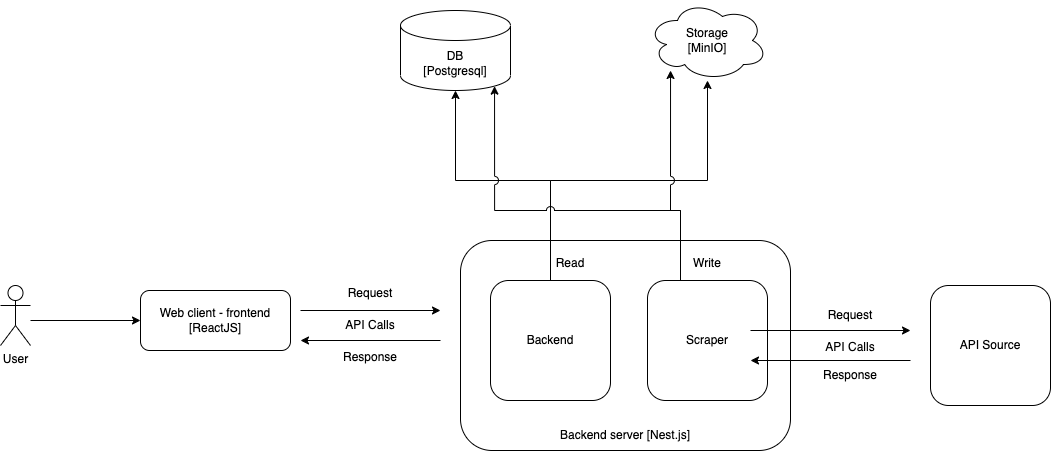

The diagram above was exported from draw.io. Its source (the exported page's mxGraphModel, read from the mxfile embedded in the PNG):
<mxGraphModel dx="1194" dy="674" grid="1" gridSize="10" guides="1" tooltips="1" connect="1" arrows="1" fold="1" page="1" pageScale="1" pageWidth="827" pageHeight="1169" math="0" shadow="0">
  <root>
    <mxCell id="0" />
    <mxCell id="1" parent="0" />
    <mxCell id="M_u4WeetawQEG3YJWtys-3" style="edgeStyle=orthogonalEdgeStyle;rounded=0;orthogonalLoop=1;jettySize=auto;html=1;entryX=0;entryY=0.5;entryDx=0;entryDy=0;" parent="1" source="M_u4WeetawQEG3YJWtys-1" target="M_u4WeetawQEG3YJWtys-2" edge="1">
      <mxGeometry relative="1" as="geometry">
        <Array as="points">
          <mxPoint x="211" y="420" />
          <mxPoint x="211" y="420" />
        </Array>
      </mxGeometry>
    </mxCell>
    <mxCell id="M_u4WeetawQEG3YJWtys-1" value="User" style="shape=umlActor;verticalLabelPosition=bottom;verticalAlign=top;html=1;outlineConnect=0;" parent="1" vertex="1">
      <mxGeometry x="191" y="385" width="30" height="60" as="geometry" />
    </mxCell>
    <mxCell id="M_u4WeetawQEG3YJWtys-2" value="Web client - frontend&lt;br&gt;[ReactJS]" style="rounded=1;whiteSpace=wrap;html=1;" parent="1" vertex="1">
      <mxGeometry x="331" y="390" width="150" height="60" as="geometry" />
    </mxCell>
    <mxCell id="M_u4WeetawQEG3YJWtys-6" value="" style="rounded=1;whiteSpace=wrap;html=1;" parent="1" vertex="1">
      <mxGeometry x="651" y="340" width="330" height="210" as="geometry" />
    </mxCell>
    <mxCell id="M_u4WeetawQEG3YJWtys-10" value="DB&lt;br&gt;[Postgresql]" style="shape=cylinder3;whiteSpace=wrap;html=1;boundedLbl=1;backgroundOutline=1;size=15;" parent="1" vertex="1">
      <mxGeometry x="591" y="110" width="110" height="80" as="geometry" />
    </mxCell>
    <mxCell id="M_u4WeetawQEG3YJWtys-12" value="Storage&lt;br&gt;[MinIO]" style="ellipse;shape=cloud;whiteSpace=wrap;html=1;" parent="1" vertex="1">
      <mxGeometry x="838" y="100" width="120" height="80" as="geometry" />
    </mxCell>
    <mxCell id="M_u4WeetawQEG3YJWtys-18" value="" style="endArrow=classic;html=1;rounded=0;" parent="1" edge="1">
      <mxGeometry width="50" height="50" relative="1" as="geometry">
        <mxPoint x="491" y="410" as="sourcePoint" />
        <mxPoint x="631" y="410" as="targetPoint" />
      </mxGeometry>
    </mxCell>
    <mxCell id="M_u4WeetawQEG3YJWtys-19" value="" style="endArrow=none;html=1;rounded=0;endFill=0;startArrow=classic;startFill=1;" parent="1" edge="1">
      <mxGeometry width="50" height="50" relative="1" as="geometry">
        <mxPoint x="491" y="440" as="sourcePoint" />
        <mxPoint x="631" y="440" as="targetPoint" />
      </mxGeometry>
    </mxCell>
    <mxCell id="M_u4WeetawQEG3YJWtys-23" value="API Calls" style="text;html=1;strokeColor=none;fillColor=none;align=center;verticalAlign=middle;whiteSpace=wrap;rounded=0;" parent="1" vertex="1">
      <mxGeometry x="531" y="410" width="60" height="30" as="geometry" />
    </mxCell>
    <mxCell id="M_u4WeetawQEG3YJWtys-24" value="Response" style="text;html=1;strokeColor=none;fillColor=none;align=center;verticalAlign=middle;whiteSpace=wrap;rounded=0;" parent="1" vertex="1">
      <mxGeometry x="531" y="442" width="60" height="30" as="geometry" />
    </mxCell>
    <mxCell id="M_u4WeetawQEG3YJWtys-27" value="Backend server [Nest.js]" style="text;html=1;strokeColor=none;fillColor=none;align=center;verticalAlign=middle;whiteSpace=wrap;rounded=0;" parent="1" vertex="1">
      <mxGeometry x="741" y="520" width="150" height="30" as="geometry" />
    </mxCell>
    <mxCell id="M_u4WeetawQEG3YJWtys-30" style="edgeStyle=orthogonalEdgeStyle;rounded=0;orthogonalLoop=1;jettySize=auto;html=1;entryX=0.5;entryY=1;entryDx=0;entryDy=0;entryPerimeter=0;" parent="1" source="M_u4WeetawQEG3YJWtys-28" target="M_u4WeetawQEG3YJWtys-10" edge="1">
      <mxGeometry relative="1" as="geometry">
        <Array as="points">
          <mxPoint x="741" y="280" />
          <mxPoint x="646" y="280" />
        </Array>
      </mxGeometry>
    </mxCell>
    <mxCell id="M_u4WeetawQEG3YJWtys-31" style="edgeStyle=orthogonalEdgeStyle;rounded=0;orthogonalLoop=1;jettySize=auto;html=1;entryX=0.5;entryY=1;entryDx=0;entryDy=0;entryPerimeter=0;" parent="1" source="M_u4WeetawQEG3YJWtys-28" target="M_u4WeetawQEG3YJWtys-12" edge="1">
      <mxGeometry relative="1" as="geometry">
        <Array as="points">
          <mxPoint x="741" y="280" />
          <mxPoint x="898" y="280" />
        </Array>
      </mxGeometry>
    </mxCell>
    <mxCell id="M_u4WeetawQEG3YJWtys-28" value="Backend" style="rounded=1;whiteSpace=wrap;html=1;" parent="1" vertex="1">
      <mxGeometry x="681" y="380" width="120" height="120" as="geometry" />
    </mxCell>
    <mxCell id="M_u4WeetawQEG3YJWtys-32" style="edgeStyle=orthogonalEdgeStyle;rounded=0;orthogonalLoop=1;jettySize=auto;html=1;entryX=0.855;entryY=1;entryDx=0;entryDy=-4.35;entryPerimeter=0;jumpStyle=arc;jumpSize=8;" parent="1" source="M_u4WeetawQEG3YJWtys-29" target="M_u4WeetawQEG3YJWtys-10" edge="1">
      <mxGeometry relative="1" as="geometry">
        <Array as="points">
          <mxPoint x="871" y="310" />
          <mxPoint x="685" y="310" />
        </Array>
      </mxGeometry>
    </mxCell>
    <mxCell id="M_u4WeetawQEG3YJWtys-33" style="edgeStyle=orthogonalEdgeStyle;rounded=0;orthogonalLoop=1;jettySize=auto;html=1;entryX=0.192;entryY=0.875;entryDx=0;entryDy=0;entryPerimeter=0;jumpStyle=arc;jumpSize=8;" parent="1" source="M_u4WeetawQEG3YJWtys-29" target="M_u4WeetawQEG3YJWtys-12" edge="1">
      <mxGeometry relative="1" as="geometry">
        <Array as="points">
          <mxPoint x="871" y="310" />
          <mxPoint x="861" y="310" />
        </Array>
      </mxGeometry>
    </mxCell>
    <mxCell id="M_u4WeetawQEG3YJWtys-29" value="Scraper" style="rounded=1;whiteSpace=wrap;html=1;" parent="1" vertex="1">
      <mxGeometry x="838" y="380" width="120" height="120" as="geometry" />
    </mxCell>
    <mxCell id="M_u4WeetawQEG3YJWtys-34" value="Read" style="text;html=1;strokeColor=none;fillColor=none;align=center;verticalAlign=middle;whiteSpace=wrap;rounded=0;" parent="1" vertex="1">
      <mxGeometry x="731" y="348" width="60" height="30" as="geometry" />
    </mxCell>
    <mxCell id="M_u4WeetawQEG3YJWtys-35" value="Write" style="text;html=1;strokeColor=none;fillColor=none;align=center;verticalAlign=middle;whiteSpace=wrap;rounded=0;" parent="1" vertex="1">
      <mxGeometry x="868" y="348" width="60" height="30" as="geometry" />
    </mxCell>
    <mxCell id="M_u4WeetawQEG3YJWtys-36" value="API Source" style="rounded=1;whiteSpace=wrap;html=1;" parent="1" vertex="1">
      <mxGeometry x="1121" y="385" width="120" height="120" as="geometry" />
    </mxCell>
    <mxCell id="M_u4WeetawQEG3YJWtys-37" value="" style="endArrow=classic;html=1;rounded=0;" parent="1" edge="1">
      <mxGeometry width="50" height="50" relative="1" as="geometry">
        <mxPoint x="941" y="430" as="sourcePoint" />
        <mxPoint x="1101" y="430" as="targetPoint" />
      </mxGeometry>
    </mxCell>
    <mxCell id="M_u4WeetawQEG3YJWtys-38" value="" style="endArrow=none;html=1;rounded=0;endFill=0;startArrow=classic;startFill=1;" parent="1" edge="1">
      <mxGeometry width="50" height="50" relative="1" as="geometry">
        <mxPoint x="941" y="460" as="sourcePoint" />
        <mxPoint x="1101" y="460" as="targetPoint" />
      </mxGeometry>
    </mxCell>
    <mxCell id="M_u4WeetawQEG3YJWtys-39" value="API Calls" style="text;html=1;strokeColor=none;fillColor=none;align=center;verticalAlign=middle;whiteSpace=wrap;rounded=0;" parent="1" vertex="1">
      <mxGeometry x="1011" y="432" width="60" height="30" as="geometry" />
    </mxCell>
    <mxCell id="M_u4WeetawQEG3YJWtys-40" value="Response" style="text;html=1;strokeColor=none;fillColor=none;align=center;verticalAlign=middle;whiteSpace=wrap;rounded=0;" parent="1" vertex="1">
      <mxGeometry x="1011" y="460" width="60" height="30" as="geometry" />
    </mxCell>
    <mxCell id="XV3cxGhWFcUMNIxr65fw-1" value="Request" style="text;html=1;strokeColor=none;fillColor=none;align=center;verticalAlign=middle;whiteSpace=wrap;rounded=0;" vertex="1" parent="1">
      <mxGeometry x="531" y="378" width="60" height="30" as="geometry" />
    </mxCell>
    <mxCell id="XV3cxGhWFcUMNIxr65fw-2" value="Request" style="text;html=1;strokeColor=none;fillColor=none;align=center;verticalAlign=middle;whiteSpace=wrap;rounded=0;" vertex="1" parent="1">
      <mxGeometry x="1011" y="400" width="60" height="30" as="geometry" />
    </mxCell>
  </root>
</mxGraphModel>